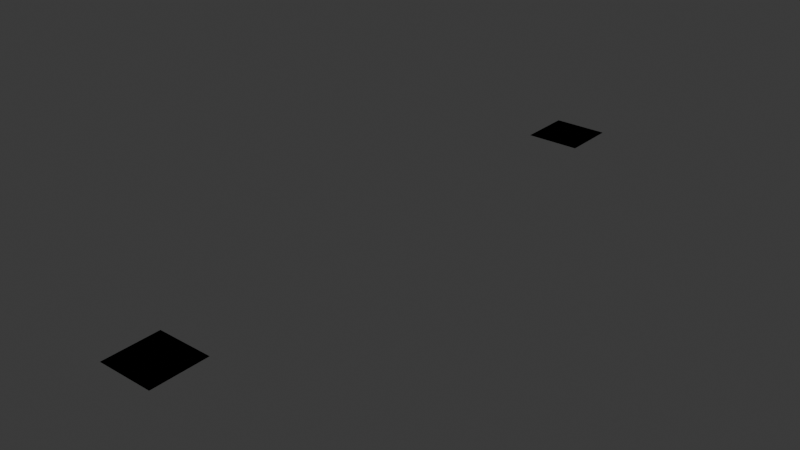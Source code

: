 # Source: realize_instances_selection.blend  (saved by Blender 4.4.1; exported with 4.5.12 LTS)
import bpy
from mathutils import Matrix  # noqa: F401  (used for matrix-valued properties, if any)

bpy.ops.wm.read_factory_settings(use_empty=True)
scene = bpy.context.scene
scene.name = 'Scene'

# ---- node groups
ng_add_exist_attributes = bpy.data.node_groups.new('Add Exist Attributes', 'GeometryNodeTree')
_s = ng_add_exist_attributes.interface.new_socket(name='Geometry', in_out='OUTPUT', socket_type='NodeSocketGeometry')
_s = ng_add_exist_attributes.interface.new_socket(name='Geometry', in_out='INPUT', socket_type='NodeSocketGeometry')
_N = ng_add_exist_attributes.nodes; _L = ng_add_exist_attributes.links
n0 = _N.new('NodeGroupOutput'); n0.name = 'Group Output'; n0.location = (390, 0)
n1 = _N.new('NodeGroupInput'); n1.name = 'Group Input'; n1.location = (-400, 0)
n2 = _N.new('GeometryNodeStoreNamedAttribute'); n2.name = 'Store Named Attribute.003'; n2.location = (-200, 100)
n2.data_type = 'BOOLEAN'
n2.domain = 'FACE'
n2.inputs[2].default_value = 'a_exists'
n3 = _N.new('GeometryNodeInputNamedAttribute'); n3.name = 'Named Attribute'; n3.location = (-200, -100)
n3.inputs[0].default_value = 'a'
n4 = _N.new('GeometryNodeStoreNamedAttribute'); n4.name = 'Store Named Attribute.004'; n4.location = (0, 100)
n4.data_type = 'BOOLEAN'
n4.domain = 'FACE'
n4.inputs[2].default_value = 'b_exists'
n5 = _N.new('GeometryNodeInputNamedAttribute'); n5.name = 'Named Attribute.001'; n5.location = (0, -100)
n5.inputs[0].default_value = 'b'
n6 = _N.new('GeometryNodeStoreNamedAttribute'); n6.name = 'Store Named Attribute.005'; n6.location = (200, 100)
n6.data_type = 'BOOLEAN'
n6.domain = 'FACE'
n6.inputs[2].default_value = 'c_exists'
n7 = _N.new('GeometryNodeInputNamedAttribute'); n7.name = 'Named Attribute.002'; n7.location = (200, -100)
n7.inputs[0].default_value = 'c'
_L.new(n7.outputs[1], n6.inputs[3])
_L.new(n5.outputs[1], n4.inputs[3])
_L.new(n2.outputs[0], n4.inputs[0])
_L.new(n3.outputs[1], n2.inputs[3])
_L.new(n4.outputs[0], n6.inputs[0])
_L.new(n1.outputs[0], n2.inputs[0])
_L.new(n6.outputs[0], n0.inputs[0])
n0.is_active_output = True
ng_geometry_nodes = bpy.data.node_groups.new('Geometry Nodes', 'GeometryNodeTree')
_s = ng_geometry_nodes.interface.new_socket(name='Geometry', in_out='OUTPUT', socket_type='NodeSocketGeometry')
_s = ng_geometry_nodes.interface.new_socket(name='Geometry', in_out='INPUT', socket_type='NodeSocketGeometry')
ng_geometry_nodes.is_modifier = True
_N = ng_geometry_nodes.nodes; _L = ng_geometry_nodes.links
n0 = _N.new('NodeGroupOutput'); n0.name = 'Group Output'; n0.location = (1680, -20)
n1 = _N.new('GeometryNodeStoreNamedAttribute'); n1.name = 'Store Named Attribute'; n1.location = (60, 380)
n1.domain = 'FACE'
n1.inputs[2].default_value = 'a'
n1.inputs[3].default_value = 1.0
n2 = _N.new('GeometryNodeStoreNamedAttribute'); n2.name = 'Store Named Attribute.001'; n2.location = (60, 180)
n2.domain = 'FACE'
n2.inputs[2].default_value = 'b'
n2.inputs[3].default_value = 2.0
n3 = _N.new('GeometryNodeGeometryToInstance'); n3.name = 'Geometry to Instance'; n3.location = (300, 200)
n4 = _N.new('GeometryNodeRealizeInstances'); n4.name = 'Realize Instances'; n4.location = (860, 220)
n5 = _N.new('GeometryNodeInputIndex'); n5.name = 'Index'; n5.location = (500, 140)
n6 = _N.new('FunctionNodeCompare'); n6.name = 'Compare'; n6.location = (680, 140)
n6.operation = 'LESS_EQUAL'
n6.data_type = 'INT'
n7 = _N.new('GeometryNodeStoreNamedAttribute'); n7.name = 'Store Named Attribute.002'; n7.location = (60, -20)
n7.domain = 'FACE'
n7.inputs[2].default_value = 'c'
n7.inputs[3].default_value = 3.0
n8 = _N.new('GeometryNodeRealizeInstances'); n8.name = 'Realize Instances.001'; n8.location = (860, -20)
n9 = _N.new('GeometryNodeInputIndex'); n9.name = 'Index.001'; n9.location = (500, -100)
n10 = _N.new('FunctionNodeCompare'); n10.name = 'Compare.001'; n10.location = (680, -100)
n10.operation = 'LESS_EQUAL'
n10.data_type = 'INT'
n10.inputs[3].default_value = 1
n11 = _N.new('GeometryNodeRealizeInstances'); n11.name = 'Realize Instances.002'; n11.location = (860, -260)
n12 = _N.new('GeometryNodeInputIndex'); n12.name = 'Index.002'; n12.location = (500, -340)
n13 = _N.new('FunctionNodeCompare'); n13.name = 'Compare.002'; n13.location = (680, -340)
n13.operation = 'LESS_EQUAL'
n13.data_type = 'INT'
n13.inputs[3].default_value = 2
n14 = _N.new('NodeReroute'); n14.name = 'Reroute'; n14.location = (480, -60)
n14.width = 16
n14.socket_idname = 'NodeSocketGeometry'
n15 = _N.new('NodeReroute'); n15.name = 'Reroute.001'; n15.location = (480, -300)
n15.width = 16
n15.socket_idname = 'NodeSocketGeometry'
n16 = _N.new('GeometryNodeJoinGeometry'); n16.name = 'Join Geometry'; n16.location = (1320, -20)
n17 = _N.new('GeometryNodeMeshGrid'); n17.name = 'Grid'; n17.location = (-140, 160)
n17.inputs[2].default_value = 2
n17.inputs[3].default_value = 2
n18 = _N.new('GeometryNodeGroup'); n18.name = 'Group'; n18.location = (1040, 220)
n18.width = 199
n18.node_tree = ng_add_exist_attributes
n19 = _N.new('GeometryNodeGroup'); n19.name = 'Group.001'; n19.location = (1040, -20)
n19.width = 199
n19.node_tree = ng_add_exist_attributes
n20 = _N.new('GeometryNodeGroup'); n20.name = 'Group.002'; n20.location = (1040, -260)
n20.width = 199
n20.node_tree = ng_add_exist_attributes
n21 = _N.new('GeometryNodeSeparateComponents'); n21.name = 'Separate Components'; n21.location = (1500, -20)
_L.new(n1.outputs[0], n3.inputs[0])
_L.new(n2.outputs[0], n3.inputs[0])
_L.new(n3.outputs[0], n4.inputs[0])
_L.new(n21.outputs[0], n0.inputs[0])
_L.new(n5.outputs[0], n6.inputs[2])
_L.new(n6.outputs[0], n4.inputs[1])
_L.new(n7.outputs[0], n3.inputs[0])
_L.new(n9.outputs[0], n10.inputs[2])
_L.new(n10.outputs[0], n8.inputs[1])
_L.new(n12.outputs[0], n13.inputs[2])
_L.new(n13.outputs[0], n11.inputs[1])
_L.new(n14.outputs[0], n8.inputs[0])
_L.new(n3.outputs[0], n14.inputs[0])
_L.new(n15.outputs[0], n11.inputs[0])
_L.new(n14.outputs[0], n15.inputs[0])
_L.new(n19.outputs[0], n16.inputs[0])
_L.new(n20.outputs[0], n16.inputs[0])
_L.new(n17.outputs[0], n1.inputs[0])
_L.new(n17.outputs[0], n2.inputs[0])
_L.new(n17.outputs[0], n7.inputs[0])
_L.new(n18.outputs[0], n16.inputs[0])
_L.new(n4.outputs[0], n18.inputs[0])
_L.new(n8.outputs[0], n19.inputs[0])
_L.new(n11.outputs[0], n20.inputs[0])
_L.new(n16.outputs[0], n21.inputs[0])
n0.is_active_output = True

# ---- world
world_world = bpy.data.worlds.new('World'); scene.world = world_world
world_world.use_nodes = True; world_world.node_tree.nodes.clear()
_N = world_world.node_tree.nodes; _L = world_world.node_tree.links
n0 = _N.new('ShaderNodeOutputWorld'); n0.name = 'World Output'; n0.location = (300, 300)
n1 = _N.new('ShaderNodeBackground'); n1.name = 'Background'; n1.location = (10, 300)
n1.inputs[0].default_value = (0.05088, 0.05088, 0.05088, 1.0)
_L.new(n1.outputs[0], n0.inputs[0])
n0.is_active_output = True
world_world.color = (0.05088, 0.05088, 0.05088)
world_world.sun_shadow_jitter_overblur = 0.0

# ---- meshes
me_cube = bpy.data.meshes.new('Cube')
me_cube.from_pydata([(-1.0, -1.0, -1.0), (-1.0, -1.0, 1.0), (-1.0, 1.0, -1.0), (-1.0, 1.0, 1.0), (1.0, -1.0, -1.0), (1.0, -1.0, 1.0), (1.0, 1.0, -1.0), (1.0, 1.0, 1.0)], [], [(0, 1, 3, 2), (2, 3, 7, 6), (6, 7, 5, 4), (4, 5, 1, 0), (2, 6, 4, 0), (7, 3, 1, 5)])
_uv = me_cube.uv_layers.new(name='UVMap')
_uv.uv.foreach_set('vector', [0.375, 0.0, 0.625, 0.0, 0.625, 0.25, 0.375, 0.25, 0.375, 0.25, 0.625, 0.25, 0.625, 0.5, 0.375, 0.5, 0.375, 0.5, 0.625, 0.5, 0.625, 0.75, 0.375, 0.75, 0.375, 0.75, 0.625, 0.75, 0.625, 1.0, 0.375, 1.0, 0.125, 0.5, 0.375, 0.5, 0.375, 0.75, 0.125, 0.75, 0.625, 0.5, 0.875, 0.5, 0.875, 0.75, 0.625, 0.75])
me_cube.update()
me_cube_002 = bpy.data.meshes.new('Cube.002')
me_cube_002.from_pydata([(-0.5, -0.5, 0.0), (-0.5, 0.5, 0.0), (0.5, -0.5, 0.0), (0.5, 0.5, 0.0), (-0.5, -0.5, 0.0), (-0.5, 0.5, 0.0), (0.5, -0.5, 0.0), (0.5, 0.5, 0.0), (-0.5, -0.5, 0.0), (-0.5, 0.5, 0.0), (0.5, -0.5, 0.0), (0.5, 0.5, 0.0), (-0.5, -0.5, 0.0), (-0.5, 0.5, 0.0), (0.5, -0.5, 0.0), (0.5, 0.5, 0.0), (-0.5, -0.5, 0.0), (-0.5, 0.5, 0.0), (0.5, -0.5, 0.0), (0.5, 0.5, 0.0), (-0.5, -0.5, 0.0), (-0.5, 0.5, 0.0), (0.5, -0.5, 0.0), (0.5, 0.5, 0.0)], [], [(0, 2, 3, 1), (4, 6, 7, 5), (8, 10, 11, 9), (12, 14, 15, 13), (16, 18, 19, 17), (20, 22, 23, 21)])
me_cube_002.materials.append(None)
me_cube_002.update()

# ---- objects
ob_test_object = bpy.data.objects.new('test_object', me_cube)
ob_expected_object = bpy.data.objects.new('expected_object', me_cube_002)

# ---- transforms, parenting, visibility, modifiers, constraints
ob_test_object.location = (0.0, 0.0, 0.0)
_m = ob_test_object.modifiers.new('GeometryNodes', 'NODES')
_m.node_group = ng_geometry_nodes
ob_expected_object.location = (0.0, 10.0, 0.0)

# ---- collection membership
scene.collection.objects.link(ob_test_object)
scene.collection.objects.link(ob_expected_object)

# ---- scene / render settings (as saved in the file)
scene.frame_start = 1; scene.frame_end = 250; scene.frame_set(1)
scene.render.engine = 'BLENDER_EEVEE_NEXT'
bpy.context.view_layer.update()

# ---- added for rendering (the .blend has no active camera and no usable light): camera, sun
cam_auto = bpy.data.cameras.new('AutoCamera')
cam_auto.lens = 50.0
cam_auto.sensor_width = 36.0
cam_auto.clip_end = 1000.0
ob_auto_camera = bpy.data.objects.new('AutoCamera', cam_auto)
scene.collection.objects.link(ob_auto_camera)
ob_auto_camera.location = (10.2194, -7.26333, 8.17555)
ob_auto_camera.rotation_euler = (1.09748, -7.21219e-08, 0.694738)
scene.camera = ob_auto_camera
light_auto_sun = bpy.data.lights.new('AutoSun', 'SUN')
light_auto_sun.energy = 3.0
light_auto_sun.angle = 0.0523599
ob_auto_sun = bpy.data.objects.new('AutoSun', light_auto_sun)
scene.collection.objects.link(ob_auto_sun)
ob_auto_sun.rotation_euler = (0.872665, 0.174533, 0.523599)
bpy.context.view_layer.update()
